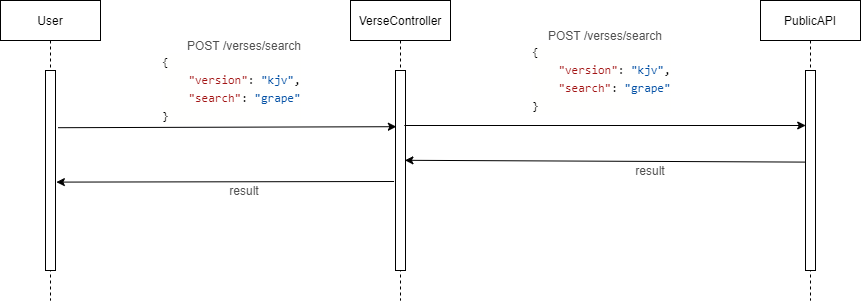

The diagram above was exported from draw.io. Its source (the exported page's mxGraphModel, read from the mxfile embedded in the PNG):
<mxGraphModel dx="1185" dy="623" grid="1" gridSize="10" guides="1" tooltips="1" connect="1" arrows="1" fold="1" page="1" pageScale="1" pageWidth="850" pageHeight="1100" math="0" shadow="0">
  <root>
    <mxCell id="0" />
    <mxCell id="1" parent="0" />
    <mxCell id="XvGeIymdRYhj7Gey6TbK-28" value="User" style="shape=umlLifeline;perimeter=lifelinePerimeter;whiteSpace=wrap;html=1;container=1;collapsible=0;recursiveResize=0;outlineConnect=0;" vertex="1" parent="1">
      <mxGeometry x="90" y="480" width="100" height="300" as="geometry" />
    </mxCell>
    <mxCell id="XvGeIymdRYhj7Gey6TbK-29" value="" style="html=1;points=[];perimeter=orthogonalPerimeter;" vertex="1" parent="XvGeIymdRYhj7Gey6TbK-28">
      <mxGeometry x="45" y="70" width="10" height="200" as="geometry" />
    </mxCell>
    <mxCell id="XvGeIymdRYhj7Gey6TbK-34" value="PublicAPI" style="shape=umlLifeline;perimeter=lifelinePerimeter;whiteSpace=wrap;html=1;container=1;collapsible=0;recursiveResize=0;outlineConnect=0;" vertex="1" parent="1">
      <mxGeometry x="850" y="480" width="100" height="300" as="geometry" />
    </mxCell>
    <mxCell id="XvGeIymdRYhj7Gey6TbK-35" value="" style="html=1;points=[];perimeter=orthogonalPerimeter;" vertex="1" parent="XvGeIymdRYhj7Gey6TbK-34">
      <mxGeometry x="45" y="70" width="10" height="200" as="geometry" />
    </mxCell>
    <mxCell id="XvGeIymdRYhj7Gey6TbK-44" value="VerseController" style="shape=umlLifeline;perimeter=lifelinePerimeter;whiteSpace=wrap;html=1;container=1;collapsible=0;recursiveResize=0;outlineConnect=0;" vertex="1" parent="1">
      <mxGeometry x="440" y="480" width="100" height="300" as="geometry" />
    </mxCell>
    <mxCell id="XvGeIymdRYhj7Gey6TbK-45" value="" style="html=1;points=[];perimeter=orthogonalPerimeter;" vertex="1" parent="XvGeIymdRYhj7Gey6TbK-44">
      <mxGeometry x="45" y="70" width="10" height="200" as="geometry" />
    </mxCell>
    <mxCell id="XvGeIymdRYhj7Gey6TbK-49" value="" style="endArrow=classic;html=1;exitX=1.257;exitY=0.586;exitDx=0;exitDy=0;exitPerimeter=0;entryX=0.086;entryY=0.581;entryDx=0;entryDy=0;entryPerimeter=0;" edge="1" parent="1">
      <mxGeometry width="50" height="50" relative="1" as="geometry">
        <mxPoint x="147.57000000000016" y="607.2" as="sourcePoint" />
        <mxPoint x="485.8599999999999" y="606.2" as="targetPoint" />
      </mxGeometry>
    </mxCell>
    <mxCell id="XvGeIymdRYhj7Gey6TbK-50" value="&lt;span style=&quot;color: rgb(80 , 80 , 80) ; font-family: &amp;#34;inter&amp;#34; , &amp;#34;opensans&amp;#34; , &amp;#34;helvetica&amp;#34; , &amp;#34;arial&amp;#34; , sans-serif ; text-align: left ; background-color: rgb(255 , 255 , 255)&quot;&gt;POST /verses/search&lt;/span&gt;" style="text;html=1;strokeColor=none;fillColor=none;align=center;verticalAlign=middle;whiteSpace=wrap;rounded=0;" vertex="1" parent="1">
      <mxGeometry x="228.86" y="510" width="210" height="30" as="geometry" />
    </mxCell>
    <mxCell id="XvGeIymdRYhj7Gey6TbK-52" value="" style="endArrow=classic;html=1;entryX=0.021;entryY=0.575;entryDx=0;entryDy=0;entryPerimeter=0;exitX=0.886;exitY=0.575;exitDx=0;exitDy=0;exitPerimeter=0;" edge="1" parent="1">
      <mxGeometry width="50" height="50" relative="1" as="geometry">
        <mxPoint x="493.8600000000001" y="605" as="sourcePoint" />
        <mxPoint x="895.21" y="605" as="targetPoint" />
      </mxGeometry>
    </mxCell>
    <mxCell id="XvGeIymdRYhj7Gey6TbK-54" value="" style="endArrow=classic;html=1;entryX=0.943;entryY=0.749;entryDx=0;entryDy=0;entryPerimeter=0;exitX=0;exitY=0.758;exitDx=0;exitDy=0;exitPerimeter=0;" edge="1" parent="1">
      <mxGeometry width="50" height="50" relative="1" as="geometry">
        <mxPoint x="895" y="641.5999999999999" as="sourcePoint" />
        <mxPoint x="494.42999999999984" y="639.8" as="targetPoint" />
      </mxGeometry>
    </mxCell>
    <mxCell id="XvGeIymdRYhj7Gey6TbK-55" value="&lt;div style=&quot;text-align: left&quot;&gt;&lt;font color=&quot;#505050&quot; face=&quot;inter, opensans, helvetica, arial, sans-serif&quot;&gt;&lt;span style=&quot;background-color: rgb(255 , 255 , 255)&quot;&gt;result&lt;/span&gt;&lt;/font&gt;&lt;/div&gt;" style="text;html=1;strokeColor=none;fillColor=none;align=center;verticalAlign=middle;whiteSpace=wrap;rounded=0;" vertex="1" parent="1">
      <mxGeometry x="610" y="640" width="260" height="20" as="geometry" />
    </mxCell>
    <mxCell id="XvGeIymdRYhj7Gey6TbK-56" value="" style="endArrow=classic;html=1;entryX=1.086;entryY=0.558;entryDx=0;entryDy=0;entryPerimeter=0;exitX=-0.143;exitY=0.555;exitDx=0;exitDy=0;exitPerimeter=0;" edge="1" parent="1" source="XvGeIymdRYhj7Gey6TbK-45" target="XvGeIymdRYhj7Gey6TbK-29">
      <mxGeometry width="50" height="50" relative="1" as="geometry">
        <mxPoint x="489.7199999999999" y="660.4000000000001" as="sourcePoint" />
        <mxPoint x="150.29000000000008" y="662.8" as="targetPoint" />
      </mxGeometry>
    </mxCell>
    <mxCell id="XvGeIymdRYhj7Gey6TbK-57" value="&lt;div style=&quot;text-align: left&quot;&gt;&lt;font color=&quot;#505050&quot; face=&quot;inter, opensans, helvetica, arial, sans-serif&quot;&gt;&lt;span style=&quot;background-color: rgb(255 , 255 , 255)&quot;&gt;result&lt;/span&gt;&lt;/font&gt;&lt;/div&gt;" style="text;html=1;strokeColor=none;fillColor=none;align=center;verticalAlign=middle;whiteSpace=wrap;rounded=0;" vertex="1" parent="1">
      <mxGeometry x="203.86000000000004" y="660" width="260" height="20" as="geometry" />
    </mxCell>
    <mxCell id="XvGeIymdRYhj7Gey6TbK-59" value="&lt;div style=&quot;background-color: rgb(255 , 255 , 254) ; font-family: &amp;#34;consolas&amp;#34; , &amp;#34;courier new&amp;#34; , monospace ; line-height: 18px&quot;&gt;&lt;div&gt;{&lt;/div&gt;&lt;div&gt;&amp;nbsp;&amp;nbsp;&amp;nbsp;&amp;nbsp;&lt;span style=&quot;color: #a31515&quot;&gt;&quot;version&quot;&lt;/span&gt;:&amp;nbsp;&lt;span style=&quot;color: #0451a5&quot;&gt;&quot;kjv&quot;&lt;/span&gt;,&lt;/div&gt;&lt;div&gt;&amp;nbsp;&amp;nbsp;&amp;nbsp;&amp;nbsp;&lt;span style=&quot;color: #a31515&quot;&gt;&quot;search&quot;&lt;/span&gt;:&amp;nbsp;&lt;span style=&quot;color: #0451a5&quot;&gt;&quot;grape&quot;&lt;/span&gt;&lt;/div&gt;&lt;div&gt;}&lt;/div&gt;&lt;/div&gt;" style="text;html=1;strokeColor=none;fillColor=none;align=left;verticalAlign=middle;whiteSpace=wrap;rounded=0;" vertex="1" parent="1">
      <mxGeometry x="250" y="530" width="150" height="75" as="geometry" />
    </mxCell>
    <mxCell id="XvGeIymdRYhj7Gey6TbK-60" value="&lt;span style=&quot;color: rgb(80 , 80 , 80) ; font-family: &amp;#34;inter&amp;#34; , &amp;#34;opensans&amp;#34; , &amp;#34;helvetica&amp;#34; , &amp;#34;arial&amp;#34; , sans-serif ; text-align: left ; background-color: rgb(255 , 255 , 255)&quot;&gt;POST /verses/search&lt;/span&gt;" style="text;html=1;strokeColor=none;fillColor=none;align=center;verticalAlign=middle;whiteSpace=wrap;rounded=0;" vertex="1" parent="1">
      <mxGeometry x="590" y="500" width="210" height="30" as="geometry" />
    </mxCell>
    <mxCell id="XvGeIymdRYhj7Gey6TbK-61" value="&lt;div style=&quot;background-color: rgb(255 , 255 , 254) ; font-family: &amp;#34;consolas&amp;#34; , &amp;#34;courier new&amp;#34; , monospace ; line-height: 18px&quot;&gt;&lt;div&gt;{&lt;/div&gt;&lt;div&gt;&amp;nbsp;&amp;nbsp;&amp;nbsp;&amp;nbsp;&lt;span style=&quot;color: #a31515&quot;&gt;&quot;version&quot;&lt;/span&gt;:&amp;nbsp;&lt;span style=&quot;color: #0451a5&quot;&gt;&quot;kjv&quot;&lt;/span&gt;,&lt;/div&gt;&lt;div&gt;&amp;nbsp;&amp;nbsp;&amp;nbsp;&amp;nbsp;&lt;span style=&quot;color: #a31515&quot;&gt;&quot;search&quot;&lt;/span&gt;:&amp;nbsp;&lt;span style=&quot;color: #0451a5&quot;&gt;&quot;grape&quot;&lt;/span&gt;&lt;/div&gt;&lt;div&gt;}&lt;/div&gt;&lt;/div&gt;" style="text;html=1;strokeColor=none;fillColor=none;align=left;verticalAlign=middle;whiteSpace=wrap;rounded=0;" vertex="1" parent="1">
      <mxGeometry x="620" y="520" width="150" height="75" as="geometry" />
    </mxCell>
  </root>
</mxGraphModel>